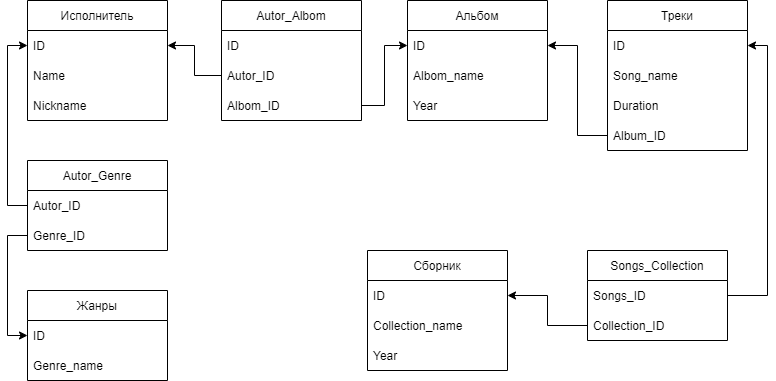

The diagram above was exported from draw.io. Its source (the exported page's mxGraphModel, read from the mxfile embedded in the PNG):
<mxGraphModel dx="1278" dy="547" grid="1" gridSize="10" guides="1" tooltips="1" connect="1" arrows="1" fold="1" page="1" pageScale="1" pageWidth="827" pageHeight="1169" math="0" shadow="0">
  <root>
    <mxCell id="0" />
    <mxCell id="1" parent="0" />
    <mxCell id="zCteWPST8hC-FXkFp-ep-1" value="Жанры" style="swimlane;fontStyle=0;childLayout=stackLayout;horizontal=1;startSize=30;horizontalStack=0;resizeParent=1;resizeParentMax=0;resizeLast=0;collapsible=1;marginBottom=0;" parent="1" vertex="1">
      <mxGeometry x="80" y="370" width="140" height="90" as="geometry" />
    </mxCell>
    <mxCell id="zCteWPST8hC-FXkFp-ep-2" value="ID" style="text;strokeColor=none;fillColor=none;align=left;verticalAlign=middle;spacingLeft=4;spacingRight=4;overflow=hidden;points=[[0,0.5],[1,0.5]];portConstraint=eastwest;rotatable=0;" parent="zCteWPST8hC-FXkFp-ep-1" vertex="1">
      <mxGeometry y="30" width="140" height="30" as="geometry" />
    </mxCell>
    <mxCell id="zCteWPST8hC-FXkFp-ep-3" value="Genre_name" style="text;strokeColor=none;fillColor=none;align=left;verticalAlign=middle;spacingLeft=4;spacingRight=4;overflow=hidden;points=[[0,0.5],[1,0.5]];portConstraint=eastwest;rotatable=0;" parent="zCteWPST8hC-FXkFp-ep-1" vertex="1">
      <mxGeometry y="60" width="140" height="30" as="geometry" />
    </mxCell>
    <mxCell id="zCteWPST8hC-FXkFp-ep-5" value="Сборник" style="swimlane;fontStyle=0;childLayout=stackLayout;horizontal=1;startSize=30;horizontalStack=0;resizeParent=1;resizeParentMax=0;resizeLast=0;collapsible=1;marginBottom=0;" parent="1" vertex="1">
      <mxGeometry x="420" y="330" width="140" height="120" as="geometry" />
    </mxCell>
    <mxCell id="zCteWPST8hC-FXkFp-ep-6" value="ID" style="text;strokeColor=none;fillColor=none;align=left;verticalAlign=middle;spacingLeft=4;spacingRight=4;overflow=hidden;points=[[0,0.5],[1,0.5]];portConstraint=eastwest;rotatable=0;" parent="zCteWPST8hC-FXkFp-ep-5" vertex="1">
      <mxGeometry y="30" width="140" height="30" as="geometry" />
    </mxCell>
    <mxCell id="zCteWPST8hC-FXkFp-ep-7" value="Collection_name" style="text;strokeColor=none;fillColor=none;align=left;verticalAlign=middle;spacingLeft=4;spacingRight=4;overflow=hidden;points=[[0,0.5],[1,0.5]];portConstraint=eastwest;rotatable=0;" parent="zCteWPST8hC-FXkFp-ep-5" vertex="1">
      <mxGeometry y="60" width="140" height="30" as="geometry" />
    </mxCell>
    <mxCell id="zCteWPST8hC-FXkFp-ep-8" value="Year" style="text;strokeColor=none;fillColor=none;align=left;verticalAlign=middle;spacingLeft=4;spacingRight=4;overflow=hidden;points=[[0,0.5],[1,0.5]];portConstraint=eastwest;rotatable=0;" parent="zCteWPST8hC-FXkFp-ep-5" vertex="1">
      <mxGeometry y="90" width="140" height="30" as="geometry" />
    </mxCell>
    <mxCell id="zCteWPST8hC-FXkFp-ep-9" value="Исполнитель" style="swimlane;fontStyle=0;childLayout=stackLayout;horizontal=1;startSize=30;horizontalStack=0;resizeParent=1;resizeParentMax=0;resizeLast=0;collapsible=1;marginBottom=0;" parent="1" vertex="1">
      <mxGeometry x="80" y="80" width="140" height="120" as="geometry" />
    </mxCell>
    <mxCell id="zCteWPST8hC-FXkFp-ep-10" value="ID" style="text;strokeColor=none;fillColor=none;align=left;verticalAlign=middle;spacingLeft=4;spacingRight=4;overflow=hidden;points=[[0,0.5],[1,0.5]];portConstraint=eastwest;rotatable=0;" parent="zCteWPST8hC-FXkFp-ep-9" vertex="1">
      <mxGeometry y="30" width="140" height="30" as="geometry" />
    </mxCell>
    <mxCell id="zCteWPST8hC-FXkFp-ep-11" value="Name" style="text;strokeColor=none;fillColor=none;align=left;verticalAlign=middle;spacingLeft=4;spacingRight=4;overflow=hidden;points=[[0,0.5],[1,0.5]];portConstraint=eastwest;rotatable=0;" parent="zCteWPST8hC-FXkFp-ep-9" vertex="1">
      <mxGeometry y="60" width="140" height="30" as="geometry" />
    </mxCell>
    <mxCell id="zCteWPST8hC-FXkFp-ep-12" value="Nickname" style="text;strokeColor=none;fillColor=none;align=left;verticalAlign=middle;spacingLeft=4;spacingRight=4;overflow=hidden;points=[[0,0.5],[1,0.5]];portConstraint=eastwest;rotatable=0;" parent="zCteWPST8hC-FXkFp-ep-9" vertex="1">
      <mxGeometry y="90" width="140" height="30" as="geometry" />
    </mxCell>
    <mxCell id="zCteWPST8hC-FXkFp-ep-14" value="Альбом" style="swimlane;fontStyle=0;childLayout=stackLayout;horizontal=1;startSize=30;horizontalStack=0;resizeParent=1;resizeParentMax=0;resizeLast=0;collapsible=1;marginBottom=0;" parent="1" vertex="1">
      <mxGeometry x="460" y="80" width="140" height="120" as="geometry" />
    </mxCell>
    <mxCell id="zCteWPST8hC-FXkFp-ep-15" value="ID" style="text;strokeColor=none;fillColor=none;align=left;verticalAlign=middle;spacingLeft=4;spacingRight=4;overflow=hidden;points=[[0,0.5],[1,0.5]];portConstraint=eastwest;rotatable=0;" parent="zCteWPST8hC-FXkFp-ep-14" vertex="1">
      <mxGeometry y="30" width="140" height="30" as="geometry" />
    </mxCell>
    <mxCell id="zCteWPST8hC-FXkFp-ep-16" value="Albom_name" style="text;strokeColor=none;fillColor=none;align=left;verticalAlign=middle;spacingLeft=4;spacingRight=4;overflow=hidden;points=[[0,0.5],[1,0.5]];portConstraint=eastwest;rotatable=0;" parent="zCteWPST8hC-FXkFp-ep-14" vertex="1">
      <mxGeometry y="60" width="140" height="30" as="geometry" />
    </mxCell>
    <mxCell id="zCteWPST8hC-FXkFp-ep-18" value="Year" style="text;strokeColor=none;fillColor=none;align=left;verticalAlign=middle;spacingLeft=4;spacingRight=4;overflow=hidden;points=[[0,0.5],[1,0.5]];portConstraint=eastwest;rotatable=0;" parent="zCteWPST8hC-FXkFp-ep-14" vertex="1">
      <mxGeometry y="90" width="140" height="30" as="geometry" />
    </mxCell>
    <mxCell id="zCteWPST8hC-FXkFp-ep-20" value="Треки" style="swimlane;fontStyle=0;childLayout=stackLayout;horizontal=1;startSize=30;horizontalStack=0;resizeParent=1;resizeParentMax=0;resizeLast=0;collapsible=1;marginBottom=0;" parent="1" vertex="1">
      <mxGeometry x="660" y="80" width="140" height="150" as="geometry" />
    </mxCell>
    <mxCell id="zCteWPST8hC-FXkFp-ep-21" value="ID" style="text;strokeColor=none;fillColor=none;align=left;verticalAlign=middle;spacingLeft=4;spacingRight=4;overflow=hidden;points=[[0,0.5],[1,0.5]];portConstraint=eastwest;rotatable=0;" parent="zCteWPST8hC-FXkFp-ep-20" vertex="1">
      <mxGeometry y="30" width="140" height="30" as="geometry" />
    </mxCell>
    <mxCell id="zCteWPST8hC-FXkFp-ep-22" value="Song_name" style="text;strokeColor=none;fillColor=none;align=left;verticalAlign=middle;spacingLeft=4;spacingRight=4;overflow=hidden;points=[[0,0.5],[1,0.5]];portConstraint=eastwest;rotatable=0;" parent="zCteWPST8hC-FXkFp-ep-20" vertex="1">
      <mxGeometry y="60" width="140" height="30" as="geometry" />
    </mxCell>
    <mxCell id="zCteWPST8hC-FXkFp-ep-23" value="Duration" style="text;strokeColor=none;fillColor=none;align=left;verticalAlign=middle;spacingLeft=4;spacingRight=4;overflow=hidden;points=[[0,0.5],[1,0.5]];portConstraint=eastwest;rotatable=0;" parent="zCteWPST8hC-FXkFp-ep-20" vertex="1">
      <mxGeometry y="90" width="140" height="30" as="geometry" />
    </mxCell>
    <mxCell id="zCteWPST8hC-FXkFp-ep-24" value="Album_ID" style="text;strokeColor=none;fillColor=none;align=left;verticalAlign=middle;spacingLeft=4;spacingRight=4;overflow=hidden;points=[[0,0.5],[1,0.5]];portConstraint=eastwest;rotatable=0;" parent="zCteWPST8hC-FXkFp-ep-20" vertex="1">
      <mxGeometry y="120" width="140" height="30" as="geometry" />
    </mxCell>
    <mxCell id="zCteWPST8hC-FXkFp-ep-25" value="Autor_Genre" style="swimlane;fontStyle=0;childLayout=stackLayout;horizontal=1;startSize=30;horizontalStack=0;resizeParent=1;resizeParentMax=0;resizeLast=0;collapsible=1;marginBottom=0;" parent="1" vertex="1">
      <mxGeometry x="80" y="240" width="140" height="90" as="geometry" />
    </mxCell>
    <mxCell id="zCteWPST8hC-FXkFp-ep-29" value="Autor_ID" style="text;strokeColor=none;fillColor=none;align=left;verticalAlign=middle;spacingLeft=4;spacingRight=4;overflow=hidden;points=[[0,0.5],[1,0.5]];portConstraint=eastwest;rotatable=0;" parent="zCteWPST8hC-FXkFp-ep-25" vertex="1">
      <mxGeometry y="30" width="140" height="30" as="geometry" />
    </mxCell>
    <mxCell id="zCteWPST8hC-FXkFp-ep-27" value="Genre_ID" style="text;strokeColor=none;fillColor=none;align=left;verticalAlign=middle;spacingLeft=4;spacingRight=4;overflow=hidden;points=[[0,0.5],[1,0.5]];portConstraint=eastwest;rotatable=0;" parent="zCteWPST8hC-FXkFp-ep-25" vertex="1">
      <mxGeometry y="60" width="140" height="30" as="geometry" />
    </mxCell>
    <mxCell id="zCteWPST8hC-FXkFp-ep-30" style="edgeStyle=orthogonalEdgeStyle;rounded=0;orthogonalLoop=1;jettySize=auto;html=1;entryX=0;entryY=0.5;entryDx=0;entryDy=0;" parent="1" source="zCteWPST8hC-FXkFp-ep-29" target="zCteWPST8hC-FXkFp-ep-10" edge="1">
      <mxGeometry relative="1" as="geometry" />
    </mxCell>
    <mxCell id="zCteWPST8hC-FXkFp-ep-34" style="edgeStyle=orthogonalEdgeStyle;rounded=0;orthogonalLoop=1;jettySize=auto;html=1;entryX=0;entryY=0.5;entryDx=0;entryDy=0;" parent="1" source="zCteWPST8hC-FXkFp-ep-27" target="zCteWPST8hC-FXkFp-ep-2" edge="1">
      <mxGeometry relative="1" as="geometry" />
    </mxCell>
    <mxCell id="zCteWPST8hC-FXkFp-ep-35" value="Autor_Albom" style="swimlane;fontStyle=0;childLayout=stackLayout;horizontal=1;startSize=30;horizontalStack=0;resizeParent=1;resizeParentMax=0;resizeLast=0;collapsible=1;marginBottom=0;" parent="1" vertex="1">
      <mxGeometry x="274" y="80" width="140" height="120" as="geometry" />
    </mxCell>
    <mxCell id="zCteWPST8hC-FXkFp-ep-36" value="ID" style="text;strokeColor=none;fillColor=none;align=left;verticalAlign=middle;spacingLeft=4;spacingRight=4;overflow=hidden;points=[[0,0.5],[1,0.5]];portConstraint=eastwest;rotatable=0;" parent="zCteWPST8hC-FXkFp-ep-35" vertex="1">
      <mxGeometry y="30" width="140" height="30" as="geometry" />
    </mxCell>
    <mxCell id="zCteWPST8hC-FXkFp-ep-37" value="Autor_ID" style="text;strokeColor=none;fillColor=none;align=left;verticalAlign=middle;spacingLeft=4;spacingRight=4;overflow=hidden;points=[[0,0.5],[1,0.5]];portConstraint=eastwest;rotatable=0;" parent="zCteWPST8hC-FXkFp-ep-35" vertex="1">
      <mxGeometry y="60" width="140" height="30" as="geometry" />
    </mxCell>
    <mxCell id="zCteWPST8hC-FXkFp-ep-38" value="Albom_ID" style="text;strokeColor=none;fillColor=none;align=left;verticalAlign=middle;spacingLeft=4;spacingRight=4;overflow=hidden;points=[[0,0.5],[1,0.5]];portConstraint=eastwest;rotatable=0;" parent="zCteWPST8hC-FXkFp-ep-35" vertex="1">
      <mxGeometry y="90" width="140" height="30" as="geometry" />
    </mxCell>
    <mxCell id="zCteWPST8hC-FXkFp-ep-39" style="edgeStyle=orthogonalEdgeStyle;rounded=0;orthogonalLoop=1;jettySize=auto;html=1;" parent="1" source="zCteWPST8hC-FXkFp-ep-37" target="zCteWPST8hC-FXkFp-ep-10" edge="1">
      <mxGeometry relative="1" as="geometry" />
    </mxCell>
    <mxCell id="zCteWPST8hC-FXkFp-ep-40" style="edgeStyle=orthogonalEdgeStyle;rounded=0;orthogonalLoop=1;jettySize=auto;html=1;entryX=0;entryY=0.5;entryDx=0;entryDy=0;" parent="1" source="zCteWPST8hC-FXkFp-ep-38" target="zCteWPST8hC-FXkFp-ep-15" edge="1">
      <mxGeometry relative="1" as="geometry" />
    </mxCell>
    <mxCell id="zCteWPST8hC-FXkFp-ep-41" style="edgeStyle=orthogonalEdgeStyle;rounded=0;orthogonalLoop=1;jettySize=auto;html=1;" parent="1" source="zCteWPST8hC-FXkFp-ep-24" target="zCteWPST8hC-FXkFp-ep-15" edge="1">
      <mxGeometry relative="1" as="geometry" />
    </mxCell>
    <mxCell id="zCteWPST8hC-FXkFp-ep-43" value="Songs_Collection" style="swimlane;fontStyle=0;childLayout=stackLayout;horizontal=1;startSize=30;horizontalStack=0;resizeParent=1;resizeParentMax=0;resizeLast=0;collapsible=1;marginBottom=0;" parent="1" vertex="1">
      <mxGeometry x="640" y="330" width="140" height="90" as="geometry" />
    </mxCell>
    <mxCell id="zCteWPST8hC-FXkFp-ep-45" value="Songs_ID" style="text;strokeColor=none;fillColor=none;align=left;verticalAlign=middle;spacingLeft=4;spacingRight=4;overflow=hidden;points=[[0,0.5],[1,0.5]];portConstraint=eastwest;rotatable=0;" parent="zCteWPST8hC-FXkFp-ep-43" vertex="1">
      <mxGeometry y="30" width="140" height="30" as="geometry" />
    </mxCell>
    <mxCell id="zCteWPST8hC-FXkFp-ep-46" value="Collection_ID" style="text;strokeColor=none;fillColor=none;align=left;verticalAlign=middle;spacingLeft=4;spacingRight=4;overflow=hidden;points=[[0,0.5],[1,0.5]];portConstraint=eastwest;rotatable=0;" parent="zCteWPST8hC-FXkFp-ep-43" vertex="1">
      <mxGeometry y="60" width="140" height="30" as="geometry" />
    </mxCell>
    <mxCell id="zCteWPST8hC-FXkFp-ep-47" style="edgeStyle=orthogonalEdgeStyle;rounded=0;orthogonalLoop=1;jettySize=auto;html=1;entryX=1;entryY=0.5;entryDx=0;entryDy=0;" parent="1" source="zCteWPST8hC-FXkFp-ep-45" target="zCteWPST8hC-FXkFp-ep-21" edge="1">
      <mxGeometry relative="1" as="geometry" />
    </mxCell>
    <mxCell id="zCteWPST8hC-FXkFp-ep-48" style="edgeStyle=orthogonalEdgeStyle;rounded=0;orthogonalLoop=1;jettySize=auto;html=1;" parent="1" source="zCteWPST8hC-FXkFp-ep-46" target="zCteWPST8hC-FXkFp-ep-6" edge="1">
      <mxGeometry relative="1" as="geometry" />
    </mxCell>
  </root>
</mxGraphModel>